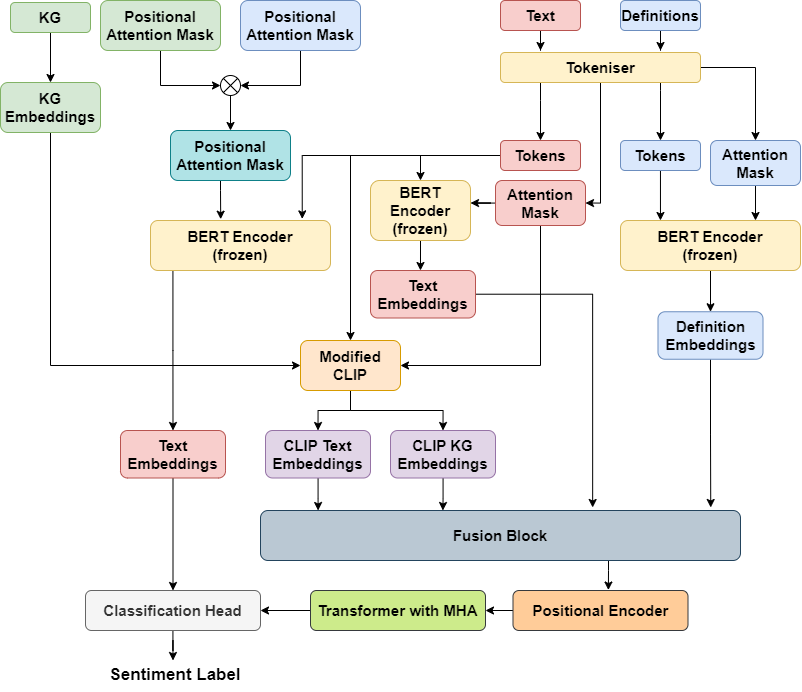

The diagram above was exported from draw.io. Its source (the exported page's mxGraphModel, read from the mxfile embedded in the PNG):
<mxGraphModel dx="2046" dy="1249" grid="1" gridSize="10" guides="1" tooltips="1" connect="1" arrows="1" fold="1" page="1" pageScale="1" pageWidth="850" pageHeight="1100" math="0" shadow="0">
  <root>
    <mxCell id="0" />
    <mxCell id="1" parent="0" />
    <mxCell id="jYEkmaBmbolBZdS-Ya5m-19" style="edgeStyle=orthogonalEdgeStyle;rounded=0;orthogonalLoop=1;jettySize=auto;html=1;entryX=0.5;entryY=0;entryDx=0;entryDy=0;fontSize=15;" edge="1" parent="1" source="jYEkmaBmbolBZdS-Ya5m-2" target="jYEkmaBmbolBZdS-Ya5m-16">
      <mxGeometry relative="1" as="geometry">
        <Array as="points">
          <mxPoint x="670" y="120" />
          <mxPoint x="670" y="120" />
        </Array>
      </mxGeometry>
    </mxCell>
    <mxCell id="jYEkmaBmbolBZdS-Ya5m-20" style="edgeStyle=orthogonalEdgeStyle;rounded=0;orthogonalLoop=1;jettySize=auto;html=1;entryX=0.5;entryY=0;entryDx=0;entryDy=0;fontSize=15;" edge="1" parent="1" source="jYEkmaBmbolBZdS-Ya5m-2" target="jYEkmaBmbolBZdS-Ya5m-15">
      <mxGeometry relative="1" as="geometry" />
    </mxCell>
    <mxCell id="jYEkmaBmbolBZdS-Ya5m-35" style="edgeStyle=orthogonalEdgeStyle;rounded=0;orthogonalLoop=1;jettySize=auto;html=1;entryX=0.5;entryY=0;entryDx=0;entryDy=0;fontSize=15;" edge="1" parent="1" source="jYEkmaBmbolBZdS-Ya5m-2" target="jYEkmaBmbolBZdS-Ya5m-14">
      <mxGeometry relative="1" as="geometry">
        <Array as="points">
          <mxPoint x="550" y="130" />
          <mxPoint x="550" y="130" />
        </Array>
      </mxGeometry>
    </mxCell>
    <mxCell id="jYEkmaBmbolBZdS-Ya5m-67" style="edgeStyle=orthogonalEdgeStyle;rounded=0;orthogonalLoop=1;jettySize=auto;html=1;entryX=1;entryY=0.5;entryDx=0;entryDy=0;fontSize=15;" edge="1" parent="1" source="jYEkmaBmbolBZdS-Ya5m-2" target="jYEkmaBmbolBZdS-Ya5m-13">
      <mxGeometry relative="1" as="geometry">
        <Array as="points">
          <mxPoint x="610" y="233" />
        </Array>
      </mxGeometry>
    </mxCell>
    <mxCell id="jYEkmaBmbolBZdS-Ya5m-2" value="&lt;b&gt;&lt;font style=&quot;font-size: 15px;&quot;&gt;Tokeniser&lt;/font&gt;&lt;/b&gt;" style="rounded=1;whiteSpace=wrap;html=1;fontSize=15;fillColor=#fff2cc;strokeColor=#d6b656;" vertex="1" parent="1">
      <mxGeometry x="510" y="82" width="200" height="30" as="geometry" />
    </mxCell>
    <mxCell id="jYEkmaBmbolBZdS-Ya5m-12" style="edgeStyle=orthogonalEdgeStyle;rounded=0;orthogonalLoop=1;jettySize=auto;html=1;fontSize=15;" edge="1" parent="1" source="jYEkmaBmbolBZdS-Ya5m-3">
      <mxGeometry relative="1" as="geometry">
        <mxPoint x="550" y="80" as="targetPoint" />
      </mxGeometry>
    </mxCell>
    <mxCell id="jYEkmaBmbolBZdS-Ya5m-3" value="&lt;b&gt;&lt;font style=&quot;font-size: 15px;&quot;&gt;Text&lt;/font&gt;&lt;/b&gt;" style="rounded=1;whiteSpace=wrap;html=1;fontSize=15;fillColor=#f8cecc;strokeColor=#b85450;" vertex="1" parent="1">
      <mxGeometry x="510" y="30" width="80" height="30" as="geometry" />
    </mxCell>
    <mxCell id="jYEkmaBmbolBZdS-Ya5m-11" style="edgeStyle=orthogonalEdgeStyle;rounded=0;orthogonalLoop=1;jettySize=auto;html=1;fontSize=15;" edge="1" parent="1" source="jYEkmaBmbolBZdS-Ya5m-4">
      <mxGeometry relative="1" as="geometry">
        <mxPoint x="670" y="80" as="targetPoint" />
      </mxGeometry>
    </mxCell>
    <mxCell id="jYEkmaBmbolBZdS-Ya5m-4" value="&lt;b&gt;&lt;font style=&quot;font-size: 15px;&quot;&gt;Definitions&lt;/font&gt;&lt;/b&gt;" style="rounded=1;whiteSpace=wrap;html=1;fontSize=15;fillColor=#dae8fc;strokeColor=#6c8ebf;" vertex="1" parent="1">
      <mxGeometry x="630" y="30" width="80" height="30" as="geometry" />
    </mxCell>
    <mxCell id="jYEkmaBmbolBZdS-Ya5m-56" style="edgeStyle=orthogonalEdgeStyle;rounded=0;orthogonalLoop=1;jettySize=auto;html=1;entryX=0.5;entryY=0;entryDx=0;entryDy=0;fontSize=15;" edge="1" parent="1" source="jYEkmaBmbolBZdS-Ya5m-5" target="jYEkmaBmbolBZdS-Ya5m-26">
      <mxGeometry relative="1" as="geometry" />
    </mxCell>
    <mxCell id="jYEkmaBmbolBZdS-Ya5m-5" value="&lt;b&gt;&lt;font style=&quot;font-size: 15px;&quot;&gt;KG&lt;/font&gt;&lt;/b&gt;" style="rounded=1;whiteSpace=wrap;html=1;fontSize=15;fillColor=#d5e8d4;strokeColor=#82b366;" vertex="1" parent="1">
      <mxGeometry x="20" y="32" width="80" height="30" as="geometry" />
    </mxCell>
    <mxCell id="jYEkmaBmbolBZdS-Ya5m-71" style="edgeStyle=orthogonalEdgeStyle;rounded=0;orthogonalLoop=1;jettySize=auto;html=1;entryX=1;entryY=0.375;entryDx=0;entryDy=0;entryPerimeter=0;fontSize=15;" edge="1" parent="1" source="jYEkmaBmbolBZdS-Ya5m-13" target="jYEkmaBmbolBZdS-Ya5m-21">
      <mxGeometry relative="1" as="geometry" />
    </mxCell>
    <mxCell id="jYEkmaBmbolBZdS-Ya5m-93" style="edgeStyle=orthogonalEdgeStyle;rounded=0;orthogonalLoop=1;jettySize=auto;html=1;entryX=1;entryY=0.5;entryDx=0;entryDy=0;fontSize=15;" edge="1" parent="1" source="jYEkmaBmbolBZdS-Ya5m-13" target="jYEkmaBmbolBZdS-Ya5m-46">
      <mxGeometry relative="1" as="geometry">
        <Array as="points">
          <mxPoint x="550" y="395" />
        </Array>
      </mxGeometry>
    </mxCell>
    <mxCell id="jYEkmaBmbolBZdS-Ya5m-13" value="&lt;b&gt;Attention&lt;br&gt;Mask&lt;/b&gt;" style="rounded=1;whiteSpace=wrap;html=1;fontSize=15;fillColor=#f8cecc;strokeColor=#b85450;" vertex="1" parent="1">
      <mxGeometry x="505" y="210" width="90" height="45" as="geometry" />
    </mxCell>
    <mxCell id="jYEkmaBmbolBZdS-Ya5m-45" style="edgeStyle=orthogonalEdgeStyle;rounded=0;orthogonalLoop=1;jettySize=auto;html=1;entryX=0.843;entryY=-0.032;entryDx=0;entryDy=0;entryPerimeter=0;fontSize=15;" edge="1" parent="1" source="jYEkmaBmbolBZdS-Ya5m-14" target="jYEkmaBmbolBZdS-Ya5m-37">
      <mxGeometry relative="1" as="geometry" />
    </mxCell>
    <mxCell id="jYEkmaBmbolBZdS-Ya5m-68" style="edgeStyle=orthogonalEdgeStyle;rounded=0;orthogonalLoop=1;jettySize=auto;html=1;entryX=0.5;entryY=0;entryDx=0;entryDy=0;fontSize=15;" edge="1" parent="1" source="jYEkmaBmbolBZdS-Ya5m-14" target="jYEkmaBmbolBZdS-Ya5m-21">
      <mxGeometry relative="1" as="geometry" />
    </mxCell>
    <mxCell id="jYEkmaBmbolBZdS-Ya5m-75" style="edgeStyle=orthogonalEdgeStyle;rounded=0;orthogonalLoop=1;jettySize=auto;html=1;fontSize=15;" edge="1" parent="1" source="jYEkmaBmbolBZdS-Ya5m-14" target="jYEkmaBmbolBZdS-Ya5m-46">
      <mxGeometry relative="1" as="geometry" />
    </mxCell>
    <mxCell id="jYEkmaBmbolBZdS-Ya5m-14" value="&lt;b&gt;Tokens&lt;/b&gt;" style="rounded=1;whiteSpace=wrap;html=1;fontSize=15;fillColor=#f8cecc;strokeColor=#b85450;" vertex="1" parent="1">
      <mxGeometry x="510" y="170" width="80" height="30" as="geometry" />
    </mxCell>
    <mxCell id="jYEkmaBmbolBZdS-Ya5m-43" style="edgeStyle=orthogonalEdgeStyle;rounded=0;orthogonalLoop=1;jettySize=auto;html=1;entryX=0.75;entryY=0;entryDx=0;entryDy=0;fontSize=15;" edge="1" parent="1" source="jYEkmaBmbolBZdS-Ya5m-15">
      <mxGeometry relative="1" as="geometry">
        <mxPoint x="765" y="250" as="targetPoint" />
      </mxGeometry>
    </mxCell>
    <mxCell id="jYEkmaBmbolBZdS-Ya5m-15" value="&lt;b&gt;Attention&lt;br&gt;Mask&lt;/b&gt;" style="rounded=1;whiteSpace=wrap;html=1;fontSize=15;fillColor=#dae8fc;strokeColor=#6c8ebf;" vertex="1" parent="1">
      <mxGeometry x="720" y="170" width="90" height="45" as="geometry" />
    </mxCell>
    <mxCell id="jYEkmaBmbolBZdS-Ya5m-42" style="edgeStyle=orthogonalEdgeStyle;rounded=0;orthogonalLoop=1;jettySize=auto;html=1;entryX=0.222;entryY=0;entryDx=0;entryDy=0;entryPerimeter=0;fontSize=15;" edge="1" parent="1" source="jYEkmaBmbolBZdS-Ya5m-16">
      <mxGeometry relative="1" as="geometry">
        <mxPoint x="669.96" y="250" as="targetPoint" />
      </mxGeometry>
    </mxCell>
    <mxCell id="jYEkmaBmbolBZdS-Ya5m-16" value="&lt;b&gt;Tokens&lt;/b&gt;" style="rounded=1;whiteSpace=wrap;html=1;fontSize=15;fillColor=#dae8fc;strokeColor=#6c8ebf;" vertex="1" parent="1">
      <mxGeometry x="630" y="170" width="80" height="30" as="geometry" />
    </mxCell>
    <mxCell id="jYEkmaBmbolBZdS-Ya5m-73" style="edgeStyle=orthogonalEdgeStyle;rounded=0;orthogonalLoop=1;jettySize=auto;html=1;entryX=0.476;entryY=0;entryDx=0;entryDy=0;entryPerimeter=0;fontSize=15;" edge="1" parent="1" source="jYEkmaBmbolBZdS-Ya5m-21" target="jYEkmaBmbolBZdS-Ya5m-61">
      <mxGeometry relative="1" as="geometry" />
    </mxCell>
    <mxCell id="jYEkmaBmbolBZdS-Ya5m-21" value="&lt;b&gt;&lt;font style=&quot;font-size: 15px;&quot;&gt;BERT Encoder&lt;br&gt;(frozen)&lt;br&gt;&lt;/font&gt;&lt;/b&gt;" style="rounded=1;whiteSpace=wrap;html=1;fontSize=15;fillColor=#fff2cc;strokeColor=#d6b656;" vertex="1" parent="1">
      <mxGeometry x="380" y="210" width="100" height="60" as="geometry" />
    </mxCell>
    <mxCell id="jYEkmaBmbolBZdS-Ya5m-29" style="edgeStyle=orthogonalEdgeStyle;rounded=0;orthogonalLoop=1;jettySize=auto;html=1;entryX=0;entryY=0.5;entryDx=0;entryDy=0;entryPerimeter=0;fontSize=15;" edge="1" parent="1" source="jYEkmaBmbolBZdS-Ya5m-23" target="jYEkmaBmbolBZdS-Ya5m-28">
      <mxGeometry relative="1" as="geometry" />
    </mxCell>
    <mxCell id="jYEkmaBmbolBZdS-Ya5m-23" value="&lt;b&gt;&lt;font style=&quot;font-size: 15px;&quot;&gt;Positional Attention Mask&lt;/font&gt;&lt;/b&gt;" style="rounded=1;whiteSpace=wrap;html=1;fontSize=15;fillColor=#d5e8d4;strokeColor=#82b366;" vertex="1" parent="1">
      <mxGeometry x="110" y="30" width="120" height="50" as="geometry" />
    </mxCell>
    <mxCell id="jYEkmaBmbolBZdS-Ya5m-30" style="edgeStyle=orthogonalEdgeStyle;rounded=0;orthogonalLoop=1;jettySize=auto;html=1;entryX=1;entryY=0.5;entryDx=0;entryDy=0;entryPerimeter=0;fontSize=15;" edge="1" parent="1" source="jYEkmaBmbolBZdS-Ya5m-25" target="jYEkmaBmbolBZdS-Ya5m-28">
      <mxGeometry relative="1" as="geometry" />
    </mxCell>
    <mxCell id="jYEkmaBmbolBZdS-Ya5m-25" value="&lt;b&gt;&lt;font style=&quot;font-size: 15px;&quot;&gt;Positional Attention Mask&lt;/font&gt;&lt;/b&gt;" style="rounded=1;whiteSpace=wrap;html=1;fontSize=15;fillColor=#dae8fc;strokeColor=#6c8ebf;" vertex="1" parent="1">
      <mxGeometry x="250" y="30" width="120" height="50" as="geometry" />
    </mxCell>
    <mxCell id="jYEkmaBmbolBZdS-Ya5m-76" style="edgeStyle=orthogonalEdgeStyle;rounded=0;orthogonalLoop=1;jettySize=auto;html=1;entryX=0;entryY=0.5;entryDx=0;entryDy=0;fontSize=15;" edge="1" parent="1" source="jYEkmaBmbolBZdS-Ya5m-26" target="jYEkmaBmbolBZdS-Ya5m-46">
      <mxGeometry relative="1" as="geometry">
        <Array as="points">
          <mxPoint x="60" y="395" />
        </Array>
      </mxGeometry>
    </mxCell>
    <mxCell id="jYEkmaBmbolBZdS-Ya5m-26" value="&lt;b&gt;&lt;font style=&quot;font-size: 15px;&quot;&gt;KG&lt;br&gt;Embeddings&lt;br&gt;&lt;/font&gt;&lt;/b&gt;" style="rounded=1;whiteSpace=wrap;html=1;fontSize=15;fillColor=#d5e8d4;strokeColor=#82b366;" vertex="1" parent="1">
      <mxGeometry x="10" y="112" width="100" height="50" as="geometry" />
    </mxCell>
    <mxCell id="jYEkmaBmbolBZdS-Ya5m-33" style="edgeStyle=orthogonalEdgeStyle;rounded=0;orthogonalLoop=1;jettySize=auto;html=1;entryX=0.5;entryY=0;entryDx=0;entryDy=0;fontSize=15;" edge="1" parent="1" source="jYEkmaBmbolBZdS-Ya5m-28" target="jYEkmaBmbolBZdS-Ya5m-31">
      <mxGeometry relative="1" as="geometry" />
    </mxCell>
    <mxCell id="jYEkmaBmbolBZdS-Ya5m-28" value="" style="verticalLabelPosition=bottom;verticalAlign=top;html=1;shape=mxgraph.flowchart.or;fontSize=15;" vertex="1" parent="1">
      <mxGeometry x="230" y="105" width="20" height="20" as="geometry" />
    </mxCell>
    <mxCell id="jYEkmaBmbolBZdS-Ya5m-44" style="edgeStyle=orthogonalEdgeStyle;rounded=0;orthogonalLoop=1;jettySize=auto;html=1;entryX=0.39;entryY=-0.026;entryDx=0;entryDy=0;entryPerimeter=0;fontSize=15;" edge="1" parent="1" source="jYEkmaBmbolBZdS-Ya5m-31" target="jYEkmaBmbolBZdS-Ya5m-37">
      <mxGeometry relative="1" as="geometry">
        <Array as="points">
          <mxPoint x="230" y="220" />
          <mxPoint x="230" y="220" />
        </Array>
      </mxGeometry>
    </mxCell>
    <mxCell id="jYEkmaBmbolBZdS-Ya5m-31" value="&lt;b&gt;&lt;font style=&quot;font-size: 15px;&quot;&gt;Positional Attention Mask&lt;/font&gt;&lt;/b&gt;" style="rounded=1;whiteSpace=wrap;html=1;fontSize=15;fillColor=#b0e3e6;strokeColor=#0e8088;" vertex="1" parent="1">
      <mxGeometry x="180" y="160" width="120" height="50" as="geometry" />
    </mxCell>
    <mxCell id="jYEkmaBmbolBZdS-Ya5m-95" style="edgeStyle=orthogonalEdgeStyle;rounded=0;orthogonalLoop=1;jettySize=auto;html=1;entryX=0.5;entryY=0;entryDx=0;entryDy=0;fontSize=15;" edge="1" parent="1" source="jYEkmaBmbolBZdS-Ya5m-37" target="jYEkmaBmbolBZdS-Ya5m-94">
      <mxGeometry relative="1" as="geometry">
        <Array as="points">
          <mxPoint x="183" y="380" />
        </Array>
      </mxGeometry>
    </mxCell>
    <mxCell id="jYEkmaBmbolBZdS-Ya5m-37" value="&lt;b&gt;&lt;font style=&quot;font-size: 15px;&quot;&gt;BERT Encoder&lt;br&gt;(frozen)&lt;br&gt;&lt;/font&gt;&lt;/b&gt;" style="rounded=1;whiteSpace=wrap;html=1;fontSize=15;fillColor=#fff2cc;strokeColor=#d6b656;" vertex="1" parent="1">
      <mxGeometry x="160" y="250" width="180" height="50" as="geometry" />
    </mxCell>
    <mxCell id="jYEkmaBmbolBZdS-Ya5m-79" style="edgeStyle=orthogonalEdgeStyle;rounded=0;orthogonalLoop=1;jettySize=auto;html=1;entryX=0.5;entryY=0;entryDx=0;entryDy=0;fontSize=15;" edge="1" parent="1" source="jYEkmaBmbolBZdS-Ya5m-46" target="jYEkmaBmbolBZdS-Ya5m-77">
      <mxGeometry relative="1" as="geometry" />
    </mxCell>
    <mxCell id="jYEkmaBmbolBZdS-Ya5m-80" style="edgeStyle=orthogonalEdgeStyle;rounded=0;orthogonalLoop=1;jettySize=auto;html=1;entryX=0.5;entryY=0;entryDx=0;entryDy=0;fontSize=15;" edge="1" parent="1" source="jYEkmaBmbolBZdS-Ya5m-46" target="jYEkmaBmbolBZdS-Ya5m-78">
      <mxGeometry relative="1" as="geometry" />
    </mxCell>
    <mxCell id="jYEkmaBmbolBZdS-Ya5m-46" value="&lt;b&gt;&lt;font style=&quot;font-size: 15px;&quot;&gt;Modified CLIP&lt;br&gt;&lt;/font&gt;&lt;/b&gt;" style="rounded=1;whiteSpace=wrap;html=1;fontSize=15;fillColor=#ffe6cc;strokeColor=#d79b00;" vertex="1" parent="1">
      <mxGeometry x="310" y="370" width="100" height="50" as="geometry" />
    </mxCell>
    <mxCell id="jYEkmaBmbolBZdS-Ya5m-64" style="edgeStyle=orthogonalEdgeStyle;rounded=0;orthogonalLoop=1;jettySize=auto;html=1;entryX=0.5;entryY=0;entryDx=0;entryDy=0;fontSize=15;" edge="1" parent="1" source="jYEkmaBmbolBZdS-Ya5m-59" target="jYEkmaBmbolBZdS-Ya5m-63">
      <mxGeometry relative="1" as="geometry" />
    </mxCell>
    <mxCell id="jYEkmaBmbolBZdS-Ya5m-59" value="&lt;b&gt;&lt;font style=&quot;font-size: 15px;&quot;&gt;BERT Encoder&lt;br&gt;(frozen)&lt;br&gt;&lt;/font&gt;&lt;/b&gt;" style="rounded=1;whiteSpace=wrap;html=1;fontSize=15;fillColor=#fff2cc;strokeColor=#d6b656;" vertex="1" parent="1">
      <mxGeometry x="630" y="250" width="180" height="50" as="geometry" />
    </mxCell>
    <mxCell id="jYEkmaBmbolBZdS-Ya5m-88" style="edgeStyle=orthogonalEdgeStyle;rounded=0;orthogonalLoop=1;jettySize=auto;html=1;entryX=0.692;entryY=-0.06;entryDx=0;entryDy=0;entryPerimeter=0;fontSize=15;" edge="1" parent="1" source="jYEkmaBmbolBZdS-Ya5m-61" target="jYEkmaBmbolBZdS-Ya5m-81">
      <mxGeometry relative="1" as="geometry">
        <Array as="points">
          <mxPoint x="602" y="324" />
        </Array>
      </mxGeometry>
    </mxCell>
    <mxCell id="jYEkmaBmbolBZdS-Ya5m-61" value="&lt;b&gt;Text&lt;br&gt;Embeddings&lt;/b&gt;" style="rounded=1;whiteSpace=wrap;html=1;fontSize=15;fillColor=#f8cecc;strokeColor=#b85450;" vertex="1" parent="1">
      <mxGeometry x="380" y="300" width="105" height="47.5" as="geometry" />
    </mxCell>
    <mxCell id="jYEkmaBmbolBZdS-Ya5m-87" style="edgeStyle=orthogonalEdgeStyle;rounded=0;orthogonalLoop=1;jettySize=auto;html=1;entryX=0.938;entryY=-0.06;entryDx=0;entryDy=0;entryPerimeter=0;fontSize=15;" edge="1" parent="1" source="jYEkmaBmbolBZdS-Ya5m-63" target="jYEkmaBmbolBZdS-Ya5m-81">
      <mxGeometry relative="1" as="geometry" />
    </mxCell>
    <mxCell id="jYEkmaBmbolBZdS-Ya5m-63" value="&lt;b&gt;Definition&lt;br&gt;Embeddings&lt;/b&gt;" style="rounded=1;whiteSpace=wrap;html=1;fontSize=15;fillColor=#dae8fc;strokeColor=#6c8ebf;" vertex="1" parent="1">
      <mxGeometry x="667.5" y="341.25" width="105" height="47.5" as="geometry" />
    </mxCell>
    <mxCell id="jYEkmaBmbolBZdS-Ya5m-97" style="edgeStyle=orthogonalEdgeStyle;rounded=0;orthogonalLoop=1;jettySize=auto;html=1;entryX=0.12;entryY=0;entryDx=0;entryDy=0;entryPerimeter=0;fontSize=15;" edge="1" parent="1" source="jYEkmaBmbolBZdS-Ya5m-77" target="jYEkmaBmbolBZdS-Ya5m-81">
      <mxGeometry relative="1" as="geometry" />
    </mxCell>
    <mxCell id="jYEkmaBmbolBZdS-Ya5m-77" value="&lt;b&gt;CLIP Text&lt;br&gt;Embeddings&lt;/b&gt;" style="rounded=1;whiteSpace=wrap;html=1;fontSize=15;fillColor=#e1d5e7;strokeColor=#9673a6;" vertex="1" parent="1">
      <mxGeometry x="275" y="460" width="105" height="47.5" as="geometry" />
    </mxCell>
    <mxCell id="jYEkmaBmbolBZdS-Ya5m-96" style="edgeStyle=orthogonalEdgeStyle;rounded=0;orthogonalLoop=1;jettySize=auto;html=1;entryX=0.38;entryY=0;entryDx=0;entryDy=0;entryPerimeter=0;fontSize=15;" edge="1" parent="1" source="jYEkmaBmbolBZdS-Ya5m-78" target="jYEkmaBmbolBZdS-Ya5m-81">
      <mxGeometry relative="1" as="geometry" />
    </mxCell>
    <mxCell id="jYEkmaBmbolBZdS-Ya5m-78" value="&lt;b&gt;CLIP KG&lt;br&gt;Embeddings&lt;/b&gt;" style="rounded=1;whiteSpace=wrap;html=1;fontSize=15;fillColor=#e1d5e7;strokeColor=#9673a6;" vertex="1" parent="1">
      <mxGeometry x="400" y="460" width="105" height="47.5" as="geometry" />
    </mxCell>
    <mxCell id="jYEkmaBmbolBZdS-Ya5m-106" style="edgeStyle=orthogonalEdgeStyle;rounded=0;orthogonalLoop=1;jettySize=auto;html=1;entryX=0.545;entryY=-0.012;entryDx=0;entryDy=0;entryPerimeter=0;fontSize=15;" edge="1" parent="1" source="jYEkmaBmbolBZdS-Ya5m-81" target="jYEkmaBmbolBZdS-Ya5m-98">
      <mxGeometry relative="1" as="geometry">
        <Array as="points">
          <mxPoint x="618" y="600" />
          <mxPoint x="618" y="600" />
        </Array>
      </mxGeometry>
    </mxCell>
    <mxCell id="jYEkmaBmbolBZdS-Ya5m-81" value="&lt;b&gt;&lt;font style=&quot;font-size: 15px;&quot;&gt;Fusion Block&lt;br&gt;&lt;/font&gt;&lt;/b&gt;" style="rounded=1;whiteSpace=wrap;html=1;fontSize=15;fillColor=#bac8d3;strokeColor=#23445d;" vertex="1" parent="1">
      <mxGeometry x="270" y="540" width="480" height="50" as="geometry" />
    </mxCell>
    <mxCell id="jYEkmaBmbolBZdS-Ya5m-103" style="edgeStyle=orthogonalEdgeStyle;rounded=0;orthogonalLoop=1;jettySize=auto;html=1;entryX=0.5;entryY=0;entryDx=0;entryDy=0;fontSize=15;" edge="1" parent="1" source="jYEkmaBmbolBZdS-Ya5m-94" target="jYEkmaBmbolBZdS-Ya5m-102">
      <mxGeometry relative="1" as="geometry" />
    </mxCell>
    <mxCell id="jYEkmaBmbolBZdS-Ya5m-94" value="&lt;b&gt;Text&lt;br&gt;Embeddings&lt;/b&gt;" style="rounded=1;whiteSpace=wrap;html=1;fontSize=15;fillColor=#f8cecc;strokeColor=#b85450;" vertex="1" parent="1">
      <mxGeometry x="130" y="460" width="105" height="47.5" as="geometry" />
    </mxCell>
    <mxCell id="jYEkmaBmbolBZdS-Ya5m-107" style="edgeStyle=orthogonalEdgeStyle;rounded=0;orthogonalLoop=1;jettySize=auto;html=1;entryX=1;entryY=0.5;entryDx=0;entryDy=0;fontSize=15;" edge="1" parent="1" source="jYEkmaBmbolBZdS-Ya5m-98" target="jYEkmaBmbolBZdS-Ya5m-105">
      <mxGeometry relative="1" as="geometry" />
    </mxCell>
    <mxCell id="jYEkmaBmbolBZdS-Ya5m-98" value="&lt;b&gt;&lt;font style=&quot;font-size: 15px;&quot;&gt;Positional Encoder&lt;br&gt;&lt;/font&gt;&lt;/b&gt;" style="rounded=1;whiteSpace=wrap;html=1;fontSize=15;fillColor=#ffcc99;strokeColor=#36393d;" vertex="1" parent="1">
      <mxGeometry x="522.5" y="620" width="175" height="40" as="geometry" />
    </mxCell>
    <mxCell id="jYEkmaBmbolBZdS-Ya5m-110" style="edgeStyle=orthogonalEdgeStyle;rounded=0;orthogonalLoop=1;jettySize=auto;html=1;fontSize=17;" edge="1" parent="1" source="jYEkmaBmbolBZdS-Ya5m-102">
      <mxGeometry relative="1" as="geometry">
        <mxPoint x="182.5" y="690" as="targetPoint" />
      </mxGeometry>
    </mxCell>
    <mxCell id="jYEkmaBmbolBZdS-Ya5m-102" value="&lt;b&gt;&lt;font style=&quot;font-size: 15px;&quot;&gt;Classification Head&lt;br&gt;&lt;/font&gt;&lt;/b&gt;" style="rounded=1;whiteSpace=wrap;html=1;fontSize=15;fillColor=#f5f5f5;strokeColor=#666666;fontColor=#333333;" vertex="1" parent="1">
      <mxGeometry x="95" y="620" width="175" height="40" as="geometry" />
    </mxCell>
    <mxCell id="jYEkmaBmbolBZdS-Ya5m-108" style="edgeStyle=orthogonalEdgeStyle;rounded=0;orthogonalLoop=1;jettySize=auto;html=1;entryX=1;entryY=0.5;entryDx=0;entryDy=0;fontSize=15;" edge="1" parent="1" source="jYEkmaBmbolBZdS-Ya5m-105" target="jYEkmaBmbolBZdS-Ya5m-102">
      <mxGeometry relative="1" as="geometry" />
    </mxCell>
    <mxCell id="jYEkmaBmbolBZdS-Ya5m-105" value="&lt;b&gt;&lt;font style=&quot;font-size: 15px;&quot;&gt;Transformer with MHA&lt;br&gt;&lt;/font&gt;&lt;/b&gt;" style="rounded=1;whiteSpace=wrap;html=1;fontSize=15;fillColor=#cdeb8b;strokeColor=#36393d;" vertex="1" parent="1">
      <mxGeometry x="320" y="620" width="175" height="40" as="geometry" />
    </mxCell>
    <mxCell id="jYEkmaBmbolBZdS-Ya5m-109" value="&lt;b&gt;&lt;font style=&quot;font-size: 17px;&quot;&gt;Sentiment Label&lt;/font&gt;&lt;/b&gt;" style="text;html=1;strokeColor=none;fillColor=none;align=center;verticalAlign=middle;whiteSpace=wrap;rounded=0;fontSize=15;" vertex="1" parent="1">
      <mxGeometry x="100" y="690" width="170" height="30" as="geometry" />
    </mxCell>
  </root>
</mxGraphModel>